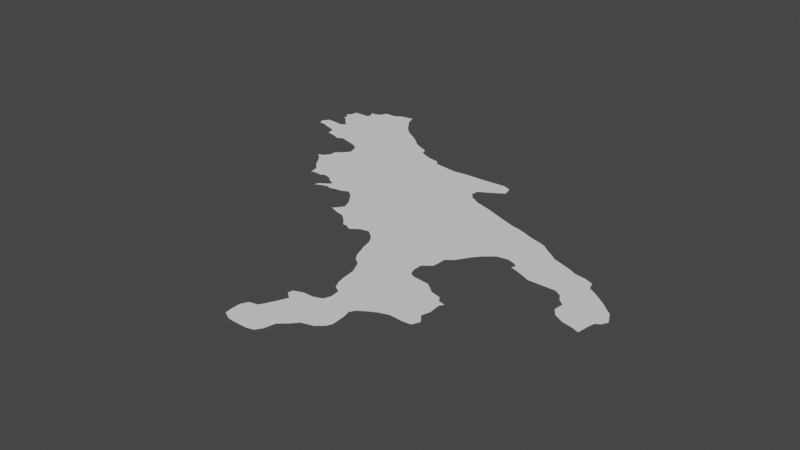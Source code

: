 # Source: sitaly.blend  (saved by Blender 3.6.14; exported with 4.5.12 LTS)
import bpy
from mathutils import Matrix  # noqa: F401  (used for matrix-valued properties, if any)

bpy.ops.wm.read_factory_settings(use_empty=True)
scene = bpy.context.scene
scene.name = 'Scene'

# ---- collections
col_collection = bpy.data.collections.new('Collection'); scene.collection.children.link(col_collection)

# ---- node groups
ng_auto_smooth = bpy.data.node_groups.new('Auto Smooth', 'GeometryNodeTree')
_s = ng_auto_smooth.interface.new_socket(name='Geometry', in_out='OUTPUT', socket_type='NodeSocketGeometry')
_s = ng_auto_smooth.interface.new_socket(name='Geometry', in_out='INPUT', socket_type='NodeSocketGeometry')
_s = ng_auto_smooth.interface.new_socket(name='Angle', in_out='INPUT', socket_type='NodeSocketFloat')
_s.subtype = 'ANGLE'
_s.min_value = 0.0
_s.max_value = 3.142
ng_auto_smooth.is_modifier = True
_N = ng_auto_smooth.nodes; _L = ng_auto_smooth.links
n0 = _N.new('NodeGroupOutput'); n0.name = 'Group Output'; n0.location = (480, -100)
n1 = _N.new('NodeGroupInput'); n1.name = 'Group Input'; n1.location = (-420, -300)
n2 = _N.new('NodeGroupInput'); n2.name = 'Group Input.001'; n2.location = (-60, -100)
n3 = _N.new('GeometryNodeSetShadeSmooth'); n3.name = 'Set Shade Smooth'; n3.location = (120, -100)
n3.domain = 'EDGE'
n4 = _N.new('GeometryNodeSetShadeSmooth'); n4.name = 'Set Shade Smooth.001'; n4.location = (300, -100)
n5 = _N.new('GeometryNodeInputMeshEdgeAngle'); n5.name = 'Edge Angle'; n5.location = (-420, -220)
n6 = _N.new('GeometryNodeInputEdgeSmooth'); n6.name = 'Is Edge Smooth'; n6.location = (-60, -160)
n7 = _N.new('GeometryNodeInputShadeSmooth'); n7.name = 'Is Face Smooth'; n7.location = (-240, -340)
n8 = _N.new('FunctionNodeBooleanMath'); n8.name = 'Boolean Math'; n8.location = (-60, -220)
n9 = _N.new('FunctionNodeCompare'); n9.name = 'Compare'; n9.location = (-240, -180)
n9.operation = 'LESS_EQUAL'
_L.new(n5.outputs[0], n9.inputs[0])
_L.new(n4.outputs[0], n0.inputs[0])
_L.new(n1.outputs[1], n9.inputs[1])
_L.new(n9.outputs[0], n8.inputs[0])
_L.new(n7.outputs[0], n8.inputs[1])
_L.new(n2.outputs[0], n3.inputs[0])
_L.new(n6.outputs[0], n3.inputs[1])
_L.new(n3.outputs[0], n4.inputs[0])
_L.new(n8.outputs[0], n3.inputs[2])
n0.is_active_output = True

# ---- world
world_world = bpy.data.worlds.new('World'); scene.world = world_world
world_world.use_nodes = True; world_world.node_tree.nodes.clear()
_N = world_world.node_tree.nodes; _L = world_world.node_tree.links
n0 = _N.new('ShaderNodeOutputWorld'); n0.name = 'World Output'; n0.location = (300, 300)
n1 = _N.new('ShaderNodeBackground'); n1.name = 'Background'; n1.location = (10, 300)
n1.inputs[0].default_value = (0.05088, 0.05088, 0.05088, 1.0)
_L.new(n1.outputs[0], n0.inputs[0])
n0.is_active_output = True
world_world.color = (0.05088, 0.05088, 0.05088)
world_world.use_sun_shadow = False
world_world.sun_shadow_jitter_overblur = 0.0

# ---- meshes
me_mesh = bpy.data.meshes.new('Mesh')
me_mesh.from_pydata([(14.03, 40.92, -1.035e-07), (14.06, 40.79, 3.56e-07), (14.07, 40.82, -3.618e-07), (14.33, 40.57, 8.407e-07), (14.35, 40.62, -5.946e-07), (14.15, 40.82, -7.716e-08), (14.19, 40.8, 6.77e-08), (14.2, 40.81, 4.711e-07), (14.24, 40.84, -4.738e-08), (14.83, 41.02, -9.649e-08), (14.33, 40.82, -1.287e-08), (14.41, 40.61, -1.245e-07), (14.44, 40.68, -7.233e-08), (14.49, 40.63, -3.67e-07), (14.48, 40.72, -9.977e-08), (14.53, 40.61, -3.473e-08), (14.53, 40.61, -5.923e-09), (14.6, 40.63, -8.693e-08), (14.39, 40.77, -1.125e-07), (14.68, 40.64, 2.58e-07), (14.77, 40.68, -4.909e-07), (14.84, 40.63, -1e-07), (15.01, 40.21, 3.302e-08), (15.13, 40.18, -1.362e-07), (14.91, 40.25, 2.359e-08), (14.95, 40.29, 1.187e-07), (15.49, 40.37, -9.849e-08), (15.0, 40.36, -2.603e-07), (14.96, 40.47, -3.594e-08), (14.89, 40.57, -3.585e-08), (15.21, 40.11, -9.086e-08), (15.28, 40.03, 1.426e-06), (15.32, 40.03, -2.052e-07), (15.4, 39.99, 5.894e-07), (15.5, 40.06, -1.776e-07), (15.6, 40.08, -1.066e-07), (15.65, 38.07, -1.481e-07), (15.65, 38.17, -3.059e-07), (15.66, 37.98, -2.259e-07), (15.75, 37.93, -1.156e-07), (15.84, 37.92, 1.793e-07), (15.69, 38.25, 5.874e-09), (15.79, 38.27, -1.869e-07), (15.83, 38.34, -8.97e-08), (15.88, 38.44, -2.099e-08), (15.85, 38.61, 3.014e-07), (15.86, 38.67, -1.272e-07), (15.85, 39.62, -9.317e-08), (15.77, 39.84, -5.549e-08), (15.76, 39.91, -1.732e-07), (15.79, 39.79, -5.743e-08), (15.78, 39.84, 1.12e-07), (15.82, 39.71, -4.378e-08), (15.66, 40.04, -7.883e-08), (15.72, 39.98, 9.07e-08), (16.0, 37.92, 1.246e-07), (16.08, 37.94, -1.235e-07), (16.19, 38.75, -1.072e-07), (16.13, 38.01, -1.012e-07), (15.93, 38.55, -3.619e-07), (16.09, 38.71, -1.626e-07), (15.97, 38.71, 4.538e-08), (16.07, 39.16, 5.262e-09), (16.09, 39.07, -1.899e-07), (16.01, 39.42, -4.378e-08), (16.05, 39.33, -5.487e-08), (15.9, 39.54, 5.851e-10), (15.98, 39.48, -8.783e-08), (16.16, 38.14, 2.993e-07), (16.27, 38.24, 6.186e-08), (16.32, 38.3, 1.168e-07), (16.56, 38.64, -1.081e-07), (16.22, 38.83, -1.335e-07), (16.39, 39.09, -1e-07), (16.13, 38.99, -1.379e-07), (16.21, 38.94, -5.924e-08), (13.02, 42.08, -7.279e-08), (13.03, 42.08, -5.634e-08), (13.08, 42.16, 3.662e-07), (13.05, 42.02, 6.407e-08), (13.24, 41.97, -1.304e-07), (13.14, 42.01, -9.129e-08), (13.21, 42.15, -8.307e-08), (13.37, 42.18, -1.022e-07), (13.3, 42.14, -9.982e-08), (13.3, 42.24, -9.205e-09), (13.13, 42.45, -4.212e-08), (13.17, 42.36, 2.896e-07), (13.19, 42.4, -8.23e-08), (13.18, 42.5, -1.136e-07), (13.23, 42.32, 2.298e-08), (13.19, 42.58, -3.622e-08), (13.36, 41.93, 1.573e-07), (13.36, 41.87, 6.874e-08), (13.37, 41.88, 2.761e-08), (13.38, 41.82, 5.748e-08), (13.38, 41.83, 1.155e-08), (13.49, 41.81, -6.153e-08), (13.58, 41.77, 2.555e-07), (13.36, 42.69, 3.295e-07), (13.39, 42.58, 3.576e-08), (13.4, 42.65, 6.688e-08), (13.48, 42.72, -8.711e-08), (13.53, 42.81, -1.594e-07), (13.82, 41.19, -7.998e-08), (13.76, 41.23, 3.006e-07), (13.84, 41.27, -2.428e-07), (13.65, 41.81, -1.504e-07), (13.74, 41.78, -1.672e-08), (13.67, 42.81, -1.054e-07), (13.74, 42.86, -1.188e-07), (13.88, 41.11, 2.361e-08), (13.94, 41.01, -9.898e-08), (13.87, 41.42, 2.782e-07), (13.88, 41.42, -1.946e-07), (13.94, 41.45, 6e-07), (14.38, 41.79, -9.277e-08), (13.92, 41.72, 1.628e-07), (13.98, 41.5, 3.587e-07), (13.98, 41.67, -3.472e-08), (14.02, 41.55, -5.121e-07), (13.85, 41.75, -4.518e-08), (13.95, 42.77, -1.124e-07), (14.0, 42.7, -1.883e-07), (14.07, 42.6, -8.492e-08), (13.91, 42.89, 2.054e-07), (14.17, 42.5, -1.039e-07), (14.25, 42.45, -1.118e-07), (14.33, 42.4, -8.611e-08), (14.6, 42.21, -8.638e-08), (14.41, 42.34, -1.313e-07), (14.5, 42.26, 2.493e-08), (14.89, 42.02, -9.419e-08), (14.7, 42.17, -2.207e-07), (14.72, 42.1, -8.905e-08), (14.77, 42.07, -2.74e-08), (15.07, 41.94, 1.367e-07), (15.02, 42.0, -1.98e-07), (15.21, 41.92, -3.688e-08), (15.36, 41.9, -2.595e-07), (15.71, 41.64, -9.531e-08), (15.56, 41.92, 6.229e-08), (15.65, 41.92, 2.16e-08), (15.75, 41.92, 2.203e-08), (15.96, 41.46, 1.696e-08), (16.08, 41.39, -6.384e-08), (15.91, 41.62, 2.043e-07), (15.9, 41.53, -9.319e-08), (16.02, 41.68, 2.179e-08), (16.1, 41.73, 4.005e-09), (15.91, 41.93, -6.549e-08), (16.07, 41.94, -8.594e-08), (16.16, 41.9, -1.018e-07), (16.18, 41.36, -7.209e-08), (16.28, 41.33, -1.608e-07), (16.38, 41.29, -4.859e-08), (16.19, 41.79, 2.356e-07), (13.88, 41.33, -9.056e-08), (16.46, 38.34, -1.158e-07), (16.54, 38.41, -1.138e-07), (16.57, 38.47, 3.991e-07), (16.54, 38.72, -1.933e-07), (16.57, 38.78, -4.728e-07), (16.66, 38.84, -1.199e-08), (16.53, 39.66, 2.082e-09), (17.13, 39.21, -8.912e-08), (16.59, 39.63, -1.782e-07), (16.5, 39.85, -1.025e-07), (16.5, 39.74, -1.308e-07), (16.6, 39.93, -9.624e-08), (16.61, 40.04, -9.136e-08), (16.61, 40.1, -9.8e-08), (16.74, 40.24, -1.152e-07), (16.75, 38.89, -3.912e-08), (16.87, 38.93, -7.694e-08), (17.1, 39.11, -1.15e-07), (16.78, 39.61, -7.986e-08), (16.85, 39.56, -9.224e-08), (16.69, 40.16, -1.385e-07), (16.8, 40.33, -7.203e-08), (16.87, 40.41, 1.403e-08), (17.03, 38.92, 1.433e-06), (17.13, 38.93, -1.546e-07), (17.17, 39.02, 1.788e-07), (17.07, 39.42, -7.394e-08), (17.12, 39.35, 1.786e-08), (17.15, 39.4, 2.496e-07), (16.91, 39.51, 7.59e-08), (17.03, 39.48, -1.627e-08), (16.93, 40.46, -6.547e-08), (16.98, 40.5, -7.947e-08), (17.46, 40.63, -1e-07), (17.11, 40.52, -2.501e-07), (17.2, 39.02, -6.518e-08), (17.22, 40.41, 2.937e-06), (17.33, 40.37, -1.019e-07), (17.43, 40.33, 2.088e-08), (17.2, 40.49, -1.416e-07), (17.25, 40.45, -1.004e-07), (17.32, 40.93, -1.38e-07), (17.4, 40.88, -8.055e-08), (17.46, 40.83, -1.119e-07), (17.49, 40.3, -8.48e-08), (17.82, 40.3, -3.207e-07), (17.55, 40.8, -1.312e-07), (17.63, 40.77, -9.208e-08), (17.9, 40.25, -9.2e-08), (17.79, 40.7, -9.295e-08), (17.92, 40.68, -1.007e-07), (17.71, 40.74, -7.405e-08), (18.17, 39.86, -2.972e-08), (17.94, 40.18, -1.899e-07), (18.01, 40.12, -1.054e-07), (18.0, 40.0, 2.33e-07), (18.06, 39.92, -1.128e-07), (18.05, 40.55, -1.688e-08), (18.02, 40.64, -6.766e-07), (18.15, 40.49, -2.446e-07), (18.3, 39.83, -9.817e-08), (18.38, 39.8, 5.539e-07), (18.4, 39.94, 1.62e-07), (18.42, 40.02, -3.513e-08), (18.22, 40.44, -7.872e-08), (18.3, 40.38, -6.824e-08), (18.39, 40.3, -1.698e-07), (18.47, 40.05, -1.518e-07), (18.51, 40.12, 3.322e-07), (18.44, 40.26, -4.854e-07), (16.62, 41.2, -1.197e-07), (16.51, 41.24, -2.401e-07), (16.7, 41.17, -3.72e-08), (16.83, 41.14, -1.218e-07), (16.94, 41.1, -9.253e-08), (17.04, 41.06, -1.449e-07), (17.15, 41.03, 1.687e-07), (17.23, 41.0, 2.357e-08)], [(6, 7), (76, 77), (15, 16), (93, 94), (48, 51), (114, 113), (95, 96), (183, 193)], [(9, 8, 0), (10, 8, 9), (4, 11, 3), (12, 13, 11), (16, 13, 17), (9, 18, 10), (14, 18, 9), (14, 20, 19), (26, 24, 25), (26, 27, 28), (23, 22, 26), (9, 29, 21), (9, 28, 29), (26, 28, 9), (32, 31, 26), (33, 32, 26), (26, 34, 33), (26, 35, 34), (36, 39, 38), (36, 40, 39), (58, 36, 41), (44, 57, 43), (49, 167, 51), (167, 52, 50), (167, 47, 52), (26, 53, 35), (171, 53, 26), (171, 54, 53), (171, 49, 54), (36, 55, 40), (56, 55, 58), (43, 58, 42), (57, 58, 43), (59, 57, 44), (57, 59, 60), (46, 61, 60), (73, 63, 62), (167, 65, 64), (73, 62, 65), (167, 66, 47), (167, 64, 67), (57, 68, 58), (57, 69, 68), (73, 72, 75), (78, 81, 77), (81, 79, 77), (82, 81, 78), (84, 81, 82), (88, 90, 87), (83, 92, 80), (83, 96, 94), (83, 88, 89), (91, 83, 89), (101, 83, 100), (103, 83, 102), (116, 107, 83), (110, 83, 109), (157, 104, 106), (157, 0, 112), (118, 157, 115), (116, 120, 119), (116, 118, 120), (116, 117, 121), (123, 83, 122), (125, 83, 110), (122, 83, 125), (127, 116, 126), (116, 9, 157), (129, 116, 131), (131, 116, 130), (135, 116, 134), (132, 116, 135), (136, 116, 137), (137, 116, 132), (139, 116, 138), (140, 116, 139), (142, 143, 140), (150, 140, 143), (145, 26, 144), (146, 147, 140), (140, 148, 146), (152, 140, 151), (153, 26, 145), (155, 26, 154), (71, 159, 158), (160, 159, 71), (73, 162, 161), (166, 165, 73), (170, 167, 171), (174, 173, 73), (165, 175, 73), (177, 165, 176), (187, 165, 177), (175, 181, 174), (185, 165, 184), (184, 165, 187), (191, 197, 192), (200, 191, 199), (201, 191, 200), (191, 196, 195), (191, 203, 202), (204, 191, 201), (205, 191, 204), (208, 191, 207), (207, 191, 209), (212, 210, 214), (212, 214, 213), (215, 206, 191), (216, 191, 208), (216, 215, 191), (218, 210, 212), (212, 220, 218), (223, 206, 222), (212, 206, 223), (224, 212, 223), (227, 212, 224), (225, 221, 212), (228, 26, 229), (230, 26, 228), (231, 26, 230), (232, 26, 231), (233, 191, 232), (234, 191, 233), (235, 191, 234), (199, 191, 235), (0, 2, 1), (0, 5, 2), (0, 7, 5), (0, 8, 7), (4, 12, 11), (12, 17, 13), (12, 14, 17), (14, 19, 17), (14, 9, 20), (9, 21, 20), (26, 22, 24), (27, 26, 25), (26, 30, 23), (26, 31, 30), (41, 36, 37), (42, 58, 41), (51, 167, 50), (171, 167, 49), (58, 55, 36), (60, 45, 46), (60, 59, 45), (73, 74, 63), (167, 73, 65), (167, 67, 66), (57, 70, 69), (71, 70, 57), (72, 73, 57), (73, 75, 74), (81, 83, 80), (84, 83, 81), (89, 88, 86), (88, 83, 90), (83, 85, 90), (92, 83, 94), (83, 97, 96), (91, 100, 83), (99, 102, 101), (102, 83, 101), (106, 104, 105), (97, 107, 98), (83, 107, 97), (116, 108, 107), (116, 121, 108), (109, 83, 103), (157, 111, 104), (157, 112, 111), (115, 157, 114), (116, 119, 117), (123, 124, 83), (157, 9, 0), (116, 157, 118), (126, 116, 83), (127, 128, 116), (124, 126, 83), (128, 130, 116), (133, 116, 129), (133, 134, 116), (136, 138, 116), (140, 9, 116), (139, 141, 140), (141, 142, 140), (140, 26, 9), (144, 26, 140), (147, 144, 140), (150, 151, 140), (140, 149, 148), (152, 149, 140), (154, 26, 153), (152, 156, 149), (70, 71, 158), (73, 161, 57), (161, 71, 57), (164, 166, 73), (168, 73, 167), (168, 164, 73), (170, 169, 167), (162, 73, 163), (163, 73, 173), (175, 174, 73), (166, 176, 165), (26, 172, 171), (172, 178, 171), (179, 172, 26), (26, 180, 179), (175, 182, 181), (184, 186, 185), (188, 184, 187), (180, 26, 189), (26, 190, 189), (191, 190, 26), (191, 192, 190), (183, 182, 175), (198, 195, 194), (191, 198, 197), (191, 195, 198), (191, 202, 196), (191, 206, 203), (209, 191, 205), (206, 212, 211), (217, 206, 215), (218, 220, 219), (212, 221, 220), (217, 222, 206), (226, 225, 212), (227, 226, 212), (229, 26, 155), (232, 191, 26)])
me_mesh.update()

# ---- objects
ob_mycurve_001 = bpy.data.objects.new('myCurve.001', me_mesh)

# ---- transforms, parenting, visibility, modifiers, constraints
ob_mycurve_001.location = (0.0, 0.0, 0.0)
_m = ob_mycurve_001.modifiers.new('Auto Smooth', 'NODES')
_m.node_group = ng_auto_smooth
_gi = [s.identifier for s in ng_auto_smooth.interface.items_tree if s.item_type == 'SOCKET' and s.in_out == 'INPUT']
_m[_gi[1]] = 3.142  # Angle

# ---- collection membership
scene.collection.objects.link(ob_mycurve_001)

# ---- scene / render settings (as saved in the file)
scene.frame_start = 1; scene.frame_end = 250; scene.frame_set(1)
scene.render.engine = 'BLENDER_EEVEE_NEXT'
scene.cycles.sampling_pattern = 'TABULATED_SOBOL'
scene.cycles.use_light_tree = False
scene.view_settings.view_transform = 'Filmic'
bpy.context.view_layer.update()

# ---- added for rendering (the .blend has no active camera and no usable light): camera, sun
cam_auto = bpy.data.cameras.new('AutoCamera')
cam_auto.lens = 50.0
cam_auto.sensor_width = 36.0
cam_auto.clip_end = 1000.0
ob_auto_camera = bpy.data.objects.new('AutoCamera', cam_auto)
scene.collection.objects.link(ob_auto_camera)
ob_auto_camera.location = (22.6131, 32.1885, 5.47872)
ob_auto_camera.rotation_euler = (1.09748, -7.21219e-08, 0.694738)
scene.camera = ob_auto_camera
light_auto_sun = bpy.data.lights.new('AutoSun', 'SUN')
light_auto_sun.energy = 3.0
light_auto_sun.angle = 0.0523599
ob_auto_sun = bpy.data.objects.new('AutoSun', light_auto_sun)
scene.collection.objects.link(ob_auto_sun)
ob_auto_sun.rotation_euler = (0.872665, 0.174533, 0.523599)
bpy.context.view_layer.update()
